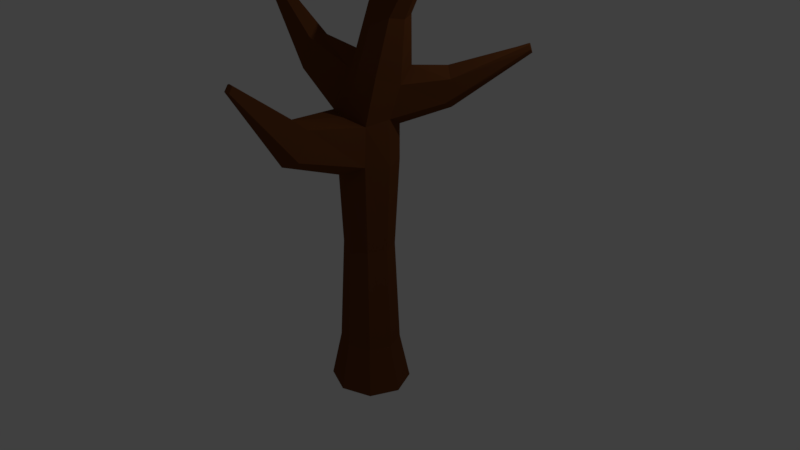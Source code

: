 # Source: tree_noleaves.blend  (saved by Blender 2.79.0; exported with 4.5.12 LTS)
import bpy
from mathutils import Matrix  # noqa: F401  (used for matrix-valued properties, if any)

bpy.ops.wm.read_factory_settings(use_empty=True)
scene = bpy.context.scene
scene.name = 'Scene'

# ---- collections
col_collection_1 = bpy.data.collections.new('Collection 1'); scene.collection.children.link(col_collection_1)

# ---- materials (node trees are filled in below, after node groups)
mat_bark = bpy.data.materials.new('Bark')
mat_bark.alpha_threshold = 0.0
mat_bark.diffuse_color = (0.237, 0.09021, 0.04782, 1.0)
mat_bark.roughness = 0.5

# ---- material node trees
mat_bark.use_nodes = True; mat_bark.node_tree.nodes.clear()
_N = mat_bark.node_tree.nodes; _L = mat_bark.node_tree.links
n0 = _N.new('ShaderNodeOutputMaterial'); n0.name = 'Material Output'; n0.location = (300, 300)
n1 = _N.new('ShaderNodeBsdfDiffuse'); n1.name = 'Diffuse BSDF'; n1.location = (10, 300)
n1.inputs[0].default_value = (0.1492, 0.04926, 0.01496, 1.0)
_L.new(n1.outputs[0], n0.inputs[0])
n0.is_active_output = True

# ---- world
world_world = bpy.data.worlds.new('World'); scene.world = world_world
world_world.color = (0.05088, 0.05088, 0.05088)
world_world.use_sun_shadow = False
world_world.sun_shadow_jitter_overblur = 0.0
world_world.cycles.sampling_method = 'MANUAL'

# ---- cameras
cam_camera = bpy.data.cameras.new('Camera')
cam_camera.clip_end = 100.0
cam_camera.lens = 35.0
cam_camera.sensor_width = 32.0
cam_camera.sensor_height = 18.0
cam_camera.ortho_scale = 7.314
cam_camera.dof.focus_distance = 0.0

# ---- lights
light_lamp = bpy.data.lights.new('Lamp', 'POINT')
light_lamp.transmission_factor = 0.0
light_lamp.cutoff_distance = 30.0
light_lamp.energy = 100.0
light_lamp.shadow_buffer_clip_start = 1.001
light_lamp.shadow_soft_size = 0.1
light_lamp.shadow_maximum_resolution = 0.006
light_lamp.use_absolute_resolution = True

# ---- meshes
me_cylinder_002 = bpy.data.meshes.new('Cylinder.002')
me_cylinder_002.from_pydata([(-1.962e-08, 0.5117, -1.862), (-2.98e-08, 0.3814, 1.862), (0.385, 0.3618, -1.862), (0.2869, 0.2697, 1.78), (0.5444, -1.746e-08, -1.862), (0.4058, -1.206e-08, 1.925), (0.385, -0.3618, -1.862), (0.2869, -0.2697, 1.862), (-5.96e-08, -0.5117, -1.862), (-5.96e-08, -0.3652, 1.933), (-0.385, -0.3618, -1.862), (-0.2869, -0.2697, 1.943), (-0.5444, 1.101e-08, -1.862), (-0.4058, 9.157e-09, 1.823), (-0.385, 0.3618, -1.862), (-0.2869, 0.2697, 1.984), (1.385, 0.06441, 4.5), (1.316, 0.09109, 4.5), (1.413, 1.862e-08, 4.5), (1.385, -0.06441, 4.5), (1.316, -0.09109, 4.5), (1.248, -0.06441, 4.5), (1.22, 2.369e-08, 4.5), (1.248, 0.06441, 4.5), (0.6524, 6.024e-09, 3.125), (0.5847, -0.1666, 3.153), (0.2578, -0.1666, 3.29), (0.1994, -0.02435, 3.226), (0.4212, -0.2356, 3.221), (0.3134, 0.1297, 3.299), (0.5847, 0.1666, 3.153), (0.4224, 0.2467, 3.138), (-2.98e-08, 0.3814, -1.227), (0.2869, 0.2697, -1.227), (0.4058, -1.206e-08, -1.227), (0.2869, -0.2697, -1.227), (-5.96e-08, -0.3814, -1.227), (-0.2869, -0.2697, -1.227), (-0.4058, 9.157e-09, -1.227), (-0.2869, 0.2697, -1.227), (0.4068, -0.2183, 2.447), (-0.1088, 7.134e-09, 2.653), (0.2099, -0.3087, 2.54), (-0.01547, 0.2183, 2.483), (0.2099, 0.3324, 2.407), (0.5287, 0.05824, 2.353), (-0.01547, -0.2183, 2.483), (0.5074, 0.2494, 2.547), (-1.97, 0.014, 3.369), (-1.958, -0.0123, 3.385), (-1.958, 0.04029, 3.403), (-1.941, 0.014, 3.446), (-1.932, 0.03528, 3.442), (-1.932, -0.007287, 3.442), (-0.8452, 0.008453, 2.705), (-0.8559, -0.1436, 2.677), (-0.9693, 0.1963, 2.335), (-0.8334, 0.1072, 2.677), (-1.052, 0.008453, 2.184), (-0.9693, -0.1794, 2.277), (-2.98e-08, 0.3814, 1.327), (0.2869, 0.2697, 1.327), (0.4058, -1.206e-08, 1.327), (0.264, -0.2697, 1.35), (-5.96e-08, -0.3814, 1.208), (-0.2468, -0.2697, 1.373), (-0.4058, 9.157e-09, 1.296), (-0.2869, 0.2697, 1.327), (-1.173e-07, -1.854, 2.655), (0.04459, -1.846, 2.636), (-0.04459, -1.846, 2.636), (0.04459, -1.892, 2.567), (-1.173e-07, -1.911, 2.57), (-0.04459, -1.892, 2.567), (-7.737e-08, -1.27, 1.562), (-0.2062, -1.183, 1.65), (-7.737e-08, -1.086, 2.077), (0.2062, -1.033, 1.999), (-0.2062, -1.033, 1.999), (0.2062, -1.183, 1.65), (1.459, 1.217, 2.694), (1.416, 1.222, 2.737), (1.469, 1.174, 2.737), (1.413, 1.203, 2.797), (1.457, 1.154, 2.794), (1.444, 1.186, 2.805), (0.8018, 0.5125, 2.099), (0.8747, 0.5051, 2.403), (0.7526, 0.5892, 2.529), (0.723, 0.6983, 1.993), (0.5264, 0.7248, 2.074), (0.6576, 0.7176, 2.463), (0.5714, 0.03813, 2.62), (0.07889, -0.2004, 2.762), (0.5341, 0.2208, 2.756), (0.4682, -0.2004, 2.691), (0.05493, -0.002779, 2.914), (0.2829, -0.2835, 2.775), (0.1015, 0.1977, 2.83), (0.3055, 0.2962, 2.849), (-0.6521, 0.9382, 3.861), (-0.6438, 0.9643, 3.834), (-0.6779, 0.9166, 3.852), (-0.721, 0.9346, 3.817), (-0.7153, 0.9711, 3.81), (-0.6805, 0.9857, 3.802), (-0.299, 0.419, 3.393), (-0.4326, 0.4621, 3.219), (-0.408, 0.5975, 3.177), (-0.273, 0.6561, 3.168), (-0.1609, 0.5974, 3.329), (-0.2117, 0.5099, 3.435), (0.2415, 0.2268, 0.1715), (0.3415, -9.555e-09, 0.1715), (0.2327, -0.2268, 0.1803), (0.0001565, -0.3208, 0.1256), (-0.2257, -0.2268, 0.1892), (-0.3412, 8.294e-09, 0.1596), (-0.2412, 0.2268, 0.1715), (0.0001565, 0.3208, 0.1715)], [], [(60, 1, 3, 61), (61, 3, 5, 62), (62, 5, 7, 63), (77, 76, 68, 69), (75, 74, 72, 73), (65, 11, 13, 66), (25, 24, 18, 19), (66, 13, 15, 67), (67, 15, 1, 60), (0, 2, 4, 6, 8, 10, 12, 14), (16, 17, 23, 22, 21, 20, 19, 18), (27, 26, 21, 22), (28, 25, 19, 20), (29, 27, 22, 23), (24, 30, 16, 18), (26, 28, 20, 21), (31, 29, 23, 17), (30, 31, 17, 16), (94, 99, 31, 30), (108, 107, 103, 104), (93, 97, 28, 26), (92, 94, 30, 24), (107, 106, 102, 103), (97, 95, 25, 28), (96, 93, 26, 27), (95, 92, 24, 25), (14, 39, 32, 0), (12, 38, 39, 14), (10, 37, 38, 12), (8, 36, 37, 10), (6, 35, 36, 8), (4, 34, 35, 6), (2, 33, 34, 4), (0, 32, 33, 2), (7, 5, 45, 40), (57, 56, 50, 52), (9, 7, 40, 42), (55, 54, 51, 53), (88, 87, 84, 85), (11, 9, 42, 46), (1, 15, 43, 44), (87, 86, 82, 84), (48, 49, 53, 51), (50, 48, 51, 52), (56, 58, 48, 50), (59, 55, 53, 49), (54, 57, 52, 51), (58, 59, 49, 48), (13, 11, 59, 58), (41, 43, 57, 54), (11, 46, 55, 59), (15, 13, 58, 56), (46, 41, 54, 55), (43, 15, 56, 57), (118, 67, 60, 119), (117, 66, 67, 118), (116, 65, 66, 117), (115, 64, 65, 116), (114, 63, 64, 115), (113, 62, 63, 114), (112, 61, 62, 113), (119, 60, 61, 112), (71, 69, 68, 72), (72, 68, 70, 73), (78, 75, 73, 70), (79, 77, 69, 71), (74, 79, 71, 72), (76, 78, 70, 68), (9, 11, 78, 76), (64, 63, 79, 74), (63, 7, 77, 79), (11, 65, 75, 78), (65, 64, 74, 75), (7, 9, 76, 77), (82, 80, 85, 84), (80, 81, 83, 85), (86, 89, 80, 82), (89, 90, 81, 80), (91, 88, 85, 83), (90, 91, 83, 81), (1, 44, 91, 90), (44, 47, 88, 91), (3, 1, 90, 89), (5, 3, 89, 86), (45, 5, 86, 87), (47, 45, 87, 88), (40, 45, 92, 95), (41, 46, 93, 96), (42, 40, 95, 97), (43, 41, 96, 98), (45, 47, 94, 92), (46, 42, 97, 93), (44, 43, 98, 99), (47, 44, 99, 94), (105, 104, 100, 101), (104, 103, 102, 100), (110, 109, 105, 101), (111, 110, 101, 100), (109, 108, 104, 105), (106, 111, 100, 102), (27, 29, 111, 106), (99, 98, 108, 109), (29, 31, 110, 111), (31, 99, 109, 110), (96, 27, 106, 107), (98, 96, 107, 108), (32, 119, 112, 33), (33, 112, 113, 34), (34, 113, 114, 35), (35, 114, 115, 36), (36, 115, 116, 37), (37, 116, 117, 38), (38, 117, 118, 39), (39, 118, 119, 32)])
me_cylinder_002.materials.append(mat_bark)
me_cylinder_002.use_remesh_preserve_volume = False
me_cylinder_002.use_remesh_preserve_attributes = False
me_cylinder_002.use_mirror_vertex_groups = False
me_cylinder_002.update()

# ---- objects
ob_cylinder_002 = bpy.data.objects.new('Cylinder.002', me_cylinder_002)
ob_lamp = bpy.data.objects.new('Lamp', light_lamp)
ob_camera = bpy.data.objects.new('Camera', cam_camera)

# ---- transforms, parenting, visibility, modifiers, constraints
ob_cylinder_002.location = (0.0, 0.0, 0.0)
ob_cylinder_002.lineart.crease_threshold = 0.0
ob_lamp.location = (4.076, 1.005, 5.904)
ob_lamp.rotation_euler = (0.6503, 0.05522, 1.866)
ob_lamp.lock_rotations_4d = False
ob_lamp.empty_display_type = 'ARROWS'
ob_lamp.color = (0.0, 0.0, 0.0, 0.0)
ob_lamp.lineart.crease_threshold = 0.0
ob_camera.location = (7.481, -6.508, 5.344)
ob_camera.rotation_euler = (1.109, 0.0, 0.8149)
ob_camera.lock_rotations_4d = False
ob_camera.empty_display_type = 'ARROWS'
ob_camera.color = (0.0, 0.0, 0.0, 0.0)
ob_camera.display_type = 'WIRE'
ob_camera.lineart.crease_threshold = 0.0

# ---- collection membership
col_collection_1.objects.link(ob_cylinder_002)
col_collection_1.objects.link(ob_lamp)
col_collection_1.objects.link(ob_camera)

# ---- scene / render settings (as saved in the file)
scene.camera = ob_camera
scene.frame_start = 1; scene.frame_end = 250; scene.frame_set(1)
scene.render.engine = 'CYCLES'
scene.render.resolution_percentage = 50
scene.render.dither_intensity = 0.0
scene.cycles.use_denoising = False
scene.cycles.samples = 128
scene.cycles.sampling_pattern = 'TABULATED_SOBOL'
scene.cycles.use_adaptive_sampling = False
scene.cycles.use_light_tree = False
scene.cycles.blur_glossy = 0.0
scene.cycles.sample_clamp_indirect = 0.0
scene.view_settings.view_transform = 'Standard'
bpy.context.view_layer.update()
